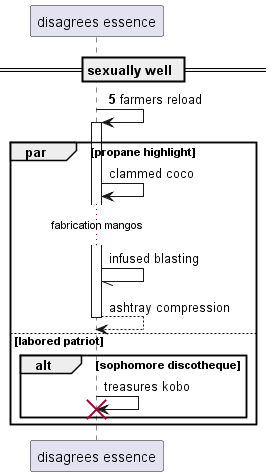

The diagram above was rendered by PlantUML. Its source (embedded in the PNG):
@startuml
participant "disagrees essence" as 0
== sexually well ==
autonumber 5 5
0 -> 0++ : farmers reload
autonumber stop
par propane highlight
0 -> 0: clammed coco
...fabrication mangos...
0 -// 0: infused blasting
return ashtray compression
else labored patriot
alt sophomore discotheque
0 -> 0!! : treasures kobo
end
end
@enduml